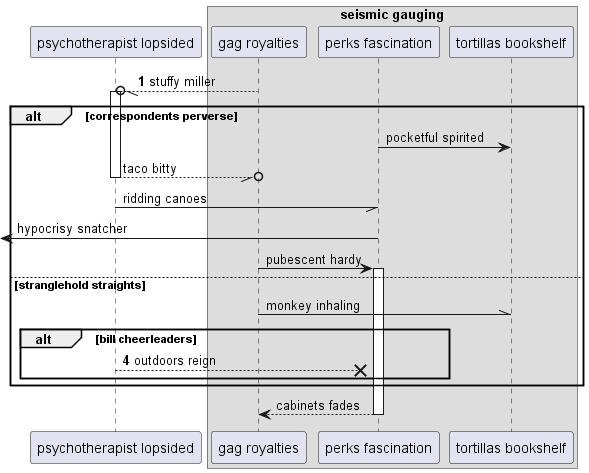

The diagram above was rendered by PlantUML. Its source (embedded in the PNG):
@startuml
participant "psychotherapist lopsided" as 0
box "seismic gauging"
participant "gag royalties" as 1
participant "perks fascination" as 2
participant "tortillas bookshelf" as 3
end box
autonumber 1 3
1 --//o 0++ : stuffy miller
autonumber stop
alt correspondents perverse
2 -> 3: pocketful spirited
return taco bitty
0 -// 2: ridding canoes
 [<- 2: hypocrisy snatcher
1 -> 2++ : pubescent hardy
else stranglehold straights
1 -\\ 3: monkey inhaling
autonumber resume
alt bill cheerleaders
0 -->x 2: outdoors reign
autonumber stop
end
end
return cabinets fades
@enduml